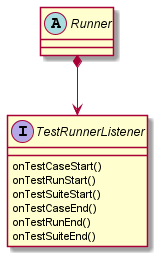

The diagram above was rendered by PlantUML. Its source (embedded in the PNG):
@startuml TestRunnerListenerDesign
abstract class Runner
interface TestRunnerListener {
    onTestCaseStart()
    onTestRunStart()
    onTestSuiteStart()
    onTestCaseEnd()
    onTestRunEnd()
    onTestSuiteEnd()
}

Runner *--> TestRunnerListener
@enduml